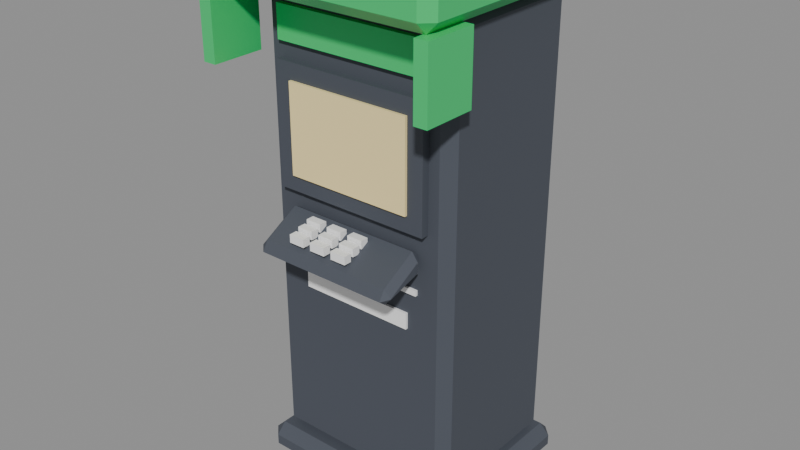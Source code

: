 # Source: atm.blend  (saved by Blender 5.3.31; exported with 4.5.12 LTS)
import bpy
from mathutils import Matrix  # noqa: F401  (used for matrix-valued properties, if any)

bpy.ops.wm.read_factory_settings(use_empty=True)
scene = bpy.context.scene
scene.name = 'Scene'

# ---- collections
col_atm = bpy.data.collections.new('atm'); scene.collection.children.link(col_atm)

# ---- materials (node trees are filled in below, after node groups)
mat_pal_asphalt = bpy.data.materials.new('pal_asphalt')
mat_pal_asphalt.diffuse_color = (0.06848, 0.07819, 0.0999, 1.0)
mat_pal_mint_green = bpy.data.materials.new('pal_mint_green')
mat_pal_mint_green.diffuse_color = (0.02732, 0.6038, 0.1651, 1.0)
mat_pal_glow = bpy.data.materials.new('pal_glow')
mat_pal_glow.diffuse_color = (1.0, 0.8148, 0.3916, 1.0)
mat_pal_white = bpy.data.materials.new('pal_white')
mat_pal_white.diffuse_color = (1.0, 1.0, 1.0, 1.0)

# ---- material node trees
mat_pal_asphalt.use_nodes = True; mat_pal_asphalt.node_tree.nodes.clear()
_N = mat_pal_asphalt.node_tree.nodes; _L = mat_pal_asphalt.node_tree.links
n0 = _N.new('ShaderNodeBsdfPrincipled'); n0.name = 'Principled BSDF'; n0.location = (-200, 100)
n0.inputs[0].default_value = (0.06848, 0.07819, 0.0999, 1.0)
n0.inputs[2].default_value = 0.8
n0.inputs[10].default_value = 0.005
n1 = _N.new('ShaderNodeOutputMaterial'); n1.name = 'Material Output'; n1.location = (200, 100)
_L.new(n0.outputs[0], n1.inputs[0])
n1.is_active_output = True
mat_pal_mint_green.use_nodes = True; mat_pal_mint_green.node_tree.nodes.clear()
_N = mat_pal_mint_green.node_tree.nodes; _L = mat_pal_mint_green.node_tree.links
n0 = _N.new('ShaderNodeBsdfPrincipled'); n0.name = 'Principled BSDF'; n0.location = (-200, 100)
n0.inputs[0].default_value = (0.02732, 0.6038, 0.1651, 1.0)
n0.inputs[2].default_value = 0.35
n0.inputs[10].default_value = 0.005
n1 = _N.new('ShaderNodeOutputMaterial'); n1.name = 'Material Output'; n1.location = (200, 100)
_L.new(n0.outputs[0], n1.inputs[0])
n1.is_active_output = True
mat_pal_glow.use_nodes = True; mat_pal_glow.node_tree.nodes.clear()
_N = mat_pal_glow.node_tree.nodes; _L = mat_pal_glow.node_tree.links
n0 = _N.new('ShaderNodeBsdfPrincipled'); n0.name = 'Principled BSDF'; n0.location = (-200, 100)
n0.inputs[0].default_value = (1.0, 0.8148, 0.3916, 1.0)
n0.inputs[10].default_value = 0.005
n1 = _N.new('ShaderNodeOutputMaterial'); n1.name = 'Material Output'; n1.location = (200, 100)
_L.new(n0.outputs[0], n1.inputs[0])
n1.is_active_output = True
mat_pal_white.use_nodes = True; mat_pal_white.node_tree.nodes.clear()
_N = mat_pal_white.node_tree.nodes; _L = mat_pal_white.node_tree.links
n0 = _N.new('ShaderNodeBsdfPrincipled'); n0.name = 'Principled BSDF'; n0.location = (-200, 100)
n0.inputs[0].default_value = (1.0, 1.0, 1.0, 1.0)
n0.inputs[10].default_value = 0.005
n1 = _N.new('ShaderNodeOutputMaterial'); n1.name = 'Material Output'; n1.location = (200, 100)
_L.new(n0.outputs[0], n1.inputs[0])
n1.is_active_output = True

# ---- meshes
me_atm = bpy.data.meshes.new('atm')
me_atm.from_pydata([(-0.4, -0.3, 1.85), (-0.45, -0.3, 1.85), (-0.4, -0.5, 1.85), (-0.45, -0.5, 1.85), (-0.4, -0.3, 1.6), (-0.45, -0.3, 1.6), (-0.4, -0.5, 1.6), (-0.45, -0.5, 1.6), (-0.38, -0.35, 0.04), (-0.42, -0.31, 0.04), (-0.38, -0.31, 0.0), (0.38, -0.35, 0.04), (0.38, -0.31, 0.0), (0.42, -0.31, 0.04), (-0.42, 0.31, 0.04), (-0.38, 0.35, 0.04), (-0.38, 0.31, 0.0), (0.38, 0.35, 0.04), (0.42, 0.31, 0.04), (0.38, 0.31, 0.0), (-0.42, -0.31, 0.08), (-0.38, -0.35, 0.08), (-0.38, -0.31, 0.12), (0.38, -0.35, 0.08), (0.42, -0.31, 0.08), (0.38, -0.31, 0.12), (-0.42, 0.31, 0.08), (-0.38, 0.31, 0.12), (-0.38, 0.35, 0.08), (0.42, 0.31, 0.08), (0.38, 0.35, 0.08), (0.38, 0.31, 0.12), (0.38, 0.26, 1.81), (0.34, 0.3, 1.81), (0.34, 0.26, 1.85), (-0.38, 0.26, 1.81), (-0.34, 0.26, 1.85), (-0.34, 0.3, 1.81), (0.34, -0.3, 1.81), (0.38, -0.26, 1.81), (0.34, -0.26, 1.85), (-0.38, -0.26, 1.81), (-0.34, -0.3, 1.81), (-0.34, -0.26, 1.85), (0.34, 0.3, 0.16), (0.38, 0.26, 0.16), (0.34, 0.26, 0.12), (-0.38, 0.26, 0.16), (-0.34, 0.3, 0.16), (-0.34, 0.26, 0.12), (0.34, -0.3, 0.16), (0.34, -0.26, 0.12), (0.38, -0.26, 0.16), (-0.34, -0.3, 0.16), (-0.38, -0.26, 0.16), (-0.34, -0.26, 0.12), (0.45, 0.31, 1.96), (0.41, 0.35, 1.96), (0.41, 0.31, 2.0), (-0.45, 0.31, 1.96), (-0.41, 0.31, 2.0), (-0.41, 0.35, 1.96), (0.41, -0.5, 1.96), (0.45, -0.46, 1.96), (0.41, -0.46, 2.0), (-0.45, -0.46, 1.96), (-0.41, -0.5, 1.96), (-0.41, -0.46, 2.0), (0.41, 0.35, 1.89), (0.45, 0.31, 1.89), (0.41, 0.31, 1.85), (-0.45, 0.31, 1.89), (-0.41, 0.35, 1.89), (-0.41, 0.31, 1.85), (0.41, -0.5, 1.89), (0.41, -0.46, 1.85), (0.45, -0.46, 1.89), (-0.41, -0.5, 1.89), (-0.45, -0.46, 1.89), (-0.41, -0.46, 1.85), (0.4, -0.5, 1.6), (0.45, -0.5, 1.6), (0.4, -0.3, 1.6), (0.45, -0.3, 1.6), (0.4, -0.5, 1.85), (0.45, -0.5, 1.85), (0.4, -0.3, 1.85), (0.45, -0.3, 1.85), (-0.3, -0.33, 1.15), (0.3, -0.33, 1.15), (-0.3, -0.3, 1.15), (0.3, -0.3, 1.15), (-0.3, -0.33, 1.6), (0.3, -0.33, 1.6), (-0.3, -0.3, 1.6), (0.3, -0.3, 1.6), (-0.24, -0.34, 1.21), (0.24, -0.34, 1.21), (-0.24, -0.33, 1.21), (0.24, -0.33, 1.21), (-0.24, -0.34, 1.54), (0.24, -0.34, 1.54), (-0.24, -0.33, 1.54), (0.24, -0.33, 1.54), (-0.09, -0.345, 1.09), (-0.15, -0.345, 1.09), (-0.09, -0.375, 1.09), (-0.15, -0.375, 1.09), (-0.09, -0.345, 1.06), (-0.15, -0.345, 1.06), (-0.09, -0.375, 1.06), (-0.15, -0.375, 1.06), (-0.255, -0.3, 1.025), (-0.255, -0.3241, 0.9933), (-0.28, -0.325, 1.019), (-0.28, -0.455, 0.9829), (-0.255, -0.4559, 0.9567), (-0.255, -0.4581, 1.012), (-0.28, -0.455, 0.9853), (-0.255, -0.48, 0.975), (-0.255, -0.3, 1.075), (-0.28, -0.325, 1.058), (-0.255, -0.3219, 1.088), (0.255, -0.3, 1.025), (0.28, -0.325, 1.019), (0.255, -0.3241, 0.9933), (0.255, -0.4559, 0.9567), (0.28, -0.455, 0.9829), (0.255, -0.48, 0.975), (0.28, -0.455, 0.9853), (0.255, -0.4581, 1.012), (0.255, -0.3, 1.075), (0.255, -0.3219, 1.088), (0.28, -0.325, 1.058), (-0.06, -0.375, 1.06), (0.0, -0.375, 1.06), (-0.06, -0.345, 1.06), (0.0, -0.345, 1.06), (-0.06, -0.375, 1.09), (0.0, -0.375, 1.09), (-0.06, -0.345, 1.09), (0.0, -0.345, 1.09), (0.03, -0.375, 1.06), (0.09, -0.375, 1.06), (0.03, -0.345, 1.06), (0.09, -0.345, 1.06), (0.03, -0.375, 1.09), (0.09, -0.375, 1.09), (0.03, -0.345, 1.09), (0.09, -0.345, 1.09), (-0.15, -0.415, 1.048), (-0.09, -0.415, 1.048), (-0.15, -0.385, 1.048), (-0.09, -0.385, 1.048), (-0.15, -0.415, 1.078), (-0.09, -0.415, 1.078), (-0.15, -0.385, 1.078), (-0.09, -0.385, 1.078), (-0.06, -0.415, 1.048), (0.0, -0.415, 1.048), (-0.06, -0.385, 1.048), (0.0, -0.385, 1.048), (-0.06, -0.415, 1.078), (0.0, -0.415, 1.078), (-0.06, -0.385, 1.078), (0.0, -0.385, 1.078), (0.03, -0.415, 1.048), (0.09, -0.415, 1.048), (0.03, -0.385, 1.048), (0.09, -0.385, 1.048), (0.03, -0.415, 1.078), (0.09, -0.415, 1.078), (0.03, -0.385, 1.078), (0.09, -0.385, 1.078), (-0.15, -0.455, 1.036), (-0.09, -0.455, 1.036), (-0.15, -0.425, 1.036), (-0.09, -0.425, 1.036), (-0.15, -0.455, 1.066), (-0.09, -0.455, 1.066), (-0.15, -0.425, 1.066), (-0.09, -0.425, 1.066), (-0.06, -0.455, 1.036), (0.0, -0.455, 1.036), (-0.06, -0.425, 1.036), (0.0, -0.425, 1.036), (-0.06, -0.455, 1.066), (0.0, -0.455, 1.066), (-0.06, -0.425, 1.066), (0.0, -0.425, 1.066), (0.03, -0.455, 1.036), (0.09, -0.455, 1.036), (0.03, -0.425, 1.036), (0.09, -0.425, 1.036), (0.03, -0.455, 1.066), (0.09, -0.455, 1.066), (0.03, -0.425, 1.066), (0.09, -0.425, 1.066), (0.15, -0.31, 1.0), (0.26, -0.31, 1.0), (0.15, -0.3, 1.0), (0.26, -0.3, 1.0), (0.15, -0.31, 1.04), (0.26, -0.31, 1.04), (0.15, -0.3, 1.04), (0.26, -0.3, 1.04), (-0.22, -0.31, 0.78), (0.22, -0.31, 0.78), (-0.22, -0.3, 0.78), (0.22, -0.3, 0.78), (-0.22, -0.31, 0.84), (0.22, -0.31, 0.84), (-0.22, -0.3, 0.84), (0.22, -0.3, 0.84), (0.16, -0.31, 0.92), (0.26, -0.31, 0.92), (0.16, -0.3, 0.92), (0.26, -0.3, 0.92), (0.16, -0.31, 0.94), (0.26, -0.31, 0.94), (0.16, -0.3, 0.94), (0.26, -0.3, 0.94), (-0.3, -0.32, 1.66), (0.3, -0.32, 1.66), (-0.3, -0.3, 1.66), (0.3, -0.3, 1.66), (-0.3, -0.32, 1.78), (0.3, -0.32, 1.78), (-0.3, -0.3, 1.78), (0.3, -0.3, 1.78)], [], [(6, 4, 0, 2), (5, 1, 0, 4), (7, 6, 2, 3), (3, 2, 0, 1), (7, 5, 4, 6), (7, 3, 1, 5), (8, 9, 10), (11, 12, 13), (14, 15, 16), (17, 18, 19), (20, 21, 22), (23, 24, 25), (26, 27, 28), (29, 30, 31), (11, 8, 10, 12), (9, 14, 16, 10), (15, 17, 19, 16), (18, 13, 12, 19), (26, 20, 22, 27), (21, 23, 25, 22), (24, 29, 31, 25), (30, 28, 27, 31), (20, 9, 8, 21), (13, 24, 23, 11), (14, 26, 28, 15), (29, 18, 17, 30), (8, 11, 23, 21), (10, 16, 19, 12), (9, 20, 26, 14), (13, 18, 29, 24), (15, 28, 30, 17), (22, 25, 31, 27), (32, 33, 34), (35, 36, 37), (38, 39, 40), (41, 42, 43), (44, 45, 46), (47, 48, 49), (50, 51, 52), (53, 54, 55), (32, 45, 44, 33), (47, 35, 37, 48), (39, 32, 34, 40), (41, 54, 53, 42), (45, 52, 51, 46), (48, 44, 46, 49), (54, 47, 49, 55), (50, 53, 55, 51), (52, 39, 38, 50), (33, 37, 36, 34), (42, 38, 40, 43), (35, 41, 43, 36), (52, 45, 32, 39), (43, 40, 34, 36), (48, 37, 33, 44), (54, 41, 35, 47), (53, 50, 38, 42), (55, 49, 46, 51), (56, 57, 58), (59, 60, 61), (62, 63, 64), (65, 66, 67), (68, 69, 70), (71, 72, 73), (74, 75, 76), (77, 78, 79), (76, 63, 62, 74), (57, 61, 60, 58), (56, 69, 68, 57), (59, 65, 67, 60), (72, 68, 70, 73), (69, 76, 75, 70), (78, 71, 73, 79), (74, 77, 79, 75), (66, 62, 64, 67), (71, 59, 61, 72), (63, 56, 58, 64), (65, 78, 77, 66), (76, 69, 56, 63), (67, 64, 58, 60), (72, 61, 57, 68), (78, 65, 59, 71), (77, 74, 62, 66), (79, 73, 70, 75), (80, 82, 83, 81), (84, 85, 87, 86), (80, 81, 85, 84), (82, 86, 87, 83), (80, 84, 86, 82), (81, 83, 87, 85), (88, 90, 91, 89), (92, 93, 95, 94), (88, 89, 93, 92), (90, 94, 95, 91), (88, 92, 94, 90), (89, 91, 95, 93), (96, 98, 99, 97), (100, 101, 103, 102), (96, 97, 101, 100), (98, 102, 103, 99), (96, 100, 102, 98), (97, 99, 103, 101), (109, 105, 104, 108), (107, 106, 104, 105), (111, 109, 108, 110), (110, 108, 104, 106), (111, 107, 105, 109), (111, 110, 106, 107), (112, 113, 114), (119, 115, 116), (117, 118, 119), (120, 121, 122), (123, 124, 125), (126, 127, 128), (128, 129, 130), (131, 132, 133), (114, 121, 120, 112), (121, 118, 117, 122), (118, 115, 119), (115, 114, 113, 116), (133, 124, 123, 131), (124, 127, 126, 125), (127, 129, 128), (129, 133, 132, 130), (125, 113, 112, 123), (116, 126, 128, 119), (119, 128, 130, 117), (122, 132, 131, 120), (120, 131, 123, 112), (121, 114, 115, 118), (113, 125, 126, 116), (117, 130, 132, 122), (124, 133, 129, 127), (134, 136, 137, 135), (138, 139, 141, 140), (134, 135, 139, 138), (136, 140, 141, 137), (134, 138, 140, 136), (135, 137, 141, 139), (142, 144, 145, 143), (146, 147, 149, 148), (142, 143, 147, 146), (144, 148, 149, 145), (142, 146, 148, 144), (143, 145, 149, 147), (150, 152, 153, 151), (154, 155, 157, 156), (150, 151, 155, 154), (152, 156, 157, 153), (150, 154, 156, 152), (151, 153, 157, 155), (158, 160, 161, 159), (162, 163, 165, 164), (158, 159, 163, 162), (160, 164, 165, 161), (158, 162, 164, 160), (159, 161, 165, 163), (166, 168, 169, 167), (170, 171, 173, 172), (166, 167, 171, 170), (168, 172, 173, 169), (166, 170, 172, 168), (167, 169, 173, 171), (174, 176, 177, 175), (178, 179, 181, 180), (174, 175, 179, 178), (176, 180, 181, 177), (174, 178, 180, 176), (175, 177, 181, 179), (182, 184, 185, 183), (186, 187, 189, 188), (182, 183, 187, 186), (184, 188, 189, 185), (182, 186, 188, 184), (183, 185, 189, 187), (190, 192, 193, 191), (194, 195, 197, 196), (190, 191, 195, 194), (192, 196, 197, 193), (190, 194, 196, 192), (191, 193, 197, 195), (198, 200, 201, 199), (202, 203, 205, 204), (198, 199, 203, 202), (200, 204, 205, 201), (198, 202, 204, 200), (199, 201, 205, 203), (206, 208, 209, 207), (210, 211, 213, 212), (206, 207, 211, 210), (208, 212, 213, 209), (206, 210, 212, 208), (207, 209, 213, 211), (214, 216, 217, 215), (218, 219, 221, 220), (214, 215, 219, 218), (216, 220, 221, 217), (214, 218, 220, 216), (215, 217, 221, 219), (222, 224, 225, 223), (226, 227, 229, 228), (222, 223, 227, 226), (224, 228, 229, 225), (222, 226, 228, 224), (223, 225, 229, 227)])
me_atm.polygons.foreach_set('material_index', [1, 1, 1, 1, 1, 1, 0, 0, 0, 0, 0, 0, 0, 0, 0, 0, 0, 0, 0, 0, 0, 0, 0, 0, 0, 0, 0, 0, 0, 0, 0, 0, 0, 0, 0, 0, 0, 0, 0, 0, 0, 0, 0, 0, 0, 0, 0, 0, 0, 0, 0, 0, 0, 0, 0, 0, 0, 0, 1, 1, 1, 1, 1, 1, 1, 1, 1, 1, 1, 1, 1, 1, 1, 1, 1, 1, 1, 1, 1, 1, 1, 1, 1, 1, 1, 1, 1, 1, 1, 1, 0, 0, 0, 0, 0, 0, 2, 2, 2, 2, 2, 2, 3, 3, 3, 3, 3, 3, 0, 0, 0, 0, 0, 0, 0, 0, 0, 0, 0, 0, 0, 0, 0, 0, 0, 0, 0, 0, 0, 0, 0, 0, 0, 3, 3, 3, 3, 3, 3, 3, 3, 3, 3, 3, 3, 3, 3, 3, 3, 3, 3, 3, 3, 3, 3, 3, 3, 3, 3, 3, 3, 3, 3, 3, 3, 3, 3, 3, 3, 3, 3, 3, 3, 3, 3, 3, 3, 3, 3, 3, 3, 3, 3, 3, 3, 3, 3, 3, 3, 3, 3, 3, 3, 3, 3, 3, 3, 3, 3, 1, 1, 1, 1, 1, 1])
me_atm.materials.append(mat_pal_asphalt)
me_atm.materials.append(mat_pal_mint_green)
me_atm.materials.append(mat_pal_glow)
me_atm.materials.append(mat_pal_white)
me_atm.update()

# ---- objects
ob_atm = bpy.data.objects.new('atm', me_atm)

# ---- transforms, parenting, visibility, modifiers, constraints
ob_atm.location = (0.0, 0.0, 0.0)

# ---- collection membership
col_atm.objects.link(ob_atm)

# ---- scene / render settings (as saved in the file)
scene.frame_start = 1; scene.frame_end = 250; scene.frame_set(1)
scene.render.engine = 'BLENDER_EEVEE_NEXT'
scene.render.bake_bias = 0.0
scene.render.bake_samples = 0
scene.render.compositor_device = 'GPU'
scene.eevee.use_volume_custom_range = False
scene.eevee.fast_gi_thickness_near = 0.1
scene.eevee.fast_gi_thickness_far = 0.0
scene.eevee.ray_tracing_options.screen_trace_thickness = 0.1
bpy.context.view_layer.update()

# ---- added for rendering (the .blend has no active camera and no usable light): camera, sun + grey world if the file has none
cam_auto = bpy.data.cameras.new('AutoCamera')
cam_auto.lens = 50.0
cam_auto.sensor_width = 36.0
cam_auto.clip_end = 1000.0
ob_auto_camera = bpy.data.objects.new('AutoCamera', cam_auto)
scene.collection.objects.link(ob_auto_camera)
ob_auto_camera.location = (2.17625, -2.68649, 2.741)
ob_auto_camera.rotation_euler = (1.09748, -7.21219e-08, 0.694738)
scene.camera = ob_auto_camera
light_auto_sun = bpy.data.lights.new('AutoSun', 'SUN')
light_auto_sun.energy = 3.0
light_auto_sun.angle = 0.0523599
ob_auto_sun = bpy.data.objects.new('AutoSun', light_auto_sun)
scene.collection.objects.link(ob_auto_sun)
ob_auto_sun.rotation_euler = (0.872665, 0.174533, 0.523599)
if scene.world is None:
    world_auto = bpy.data.worlds.new('AutoWorld')
    world_auto.color = (0.3, 0.3, 0.3)
    scene.world = world_auto
bpy.context.view_layer.update()
